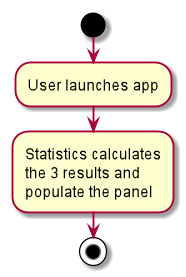

The diagram above was rendered by PlantUML. Its source (embedded in the PNG):
@startuml
start
:User launches app;


:Statistics calculates
the 3 results and 
populate the panel;

stop
@enduml